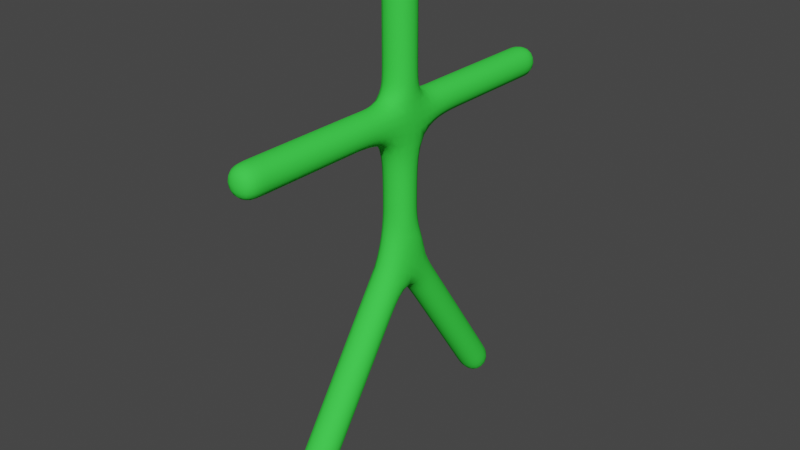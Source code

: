 # Source: StickFigure.blend  (saved by Blender 2.90.8; exported with 4.5.12 LTS)
import bpy
from mathutils import Matrix  # noqa: F401  (used for matrix-valued properties, if any)

bpy.ops.wm.read_factory_settings(use_empty=True)
scene = bpy.context.scene
scene.name = 'Scene'

# ---- collections
col_collection = bpy.data.collections.new('Collection'); scene.collection.children.link(col_collection)

# ---- materials (node trees are filled in below, after node groups)
mat_material = bpy.data.materials.new('Material')
mat_material.alpha_threshold = 0.0
mat_material.use_transparent_shadow = False
mat_material.diffuse_color = (0.05199, 0.8, 0.0698, 1.0)
mat_material.line_color = (0.0, 0.0, 0.0, 1.0)

# ---- material node trees

# ---- world
world_world = bpy.data.worlds.new('World'); scene.world = world_world
world_world.use_nodes = True; world_world.node_tree.nodes.clear()
_N = world_world.node_tree.nodes; _L = world_world.node_tree.links
n0 = _N.new('ShaderNodeOutputWorld'); n0.name = 'World Output'; n0.location = (300, 300)
n1 = _N.new('ShaderNodeBackground'); n1.name = 'Background'; n1.location = (10, 300)
n1.inputs[0].default_value = (0.05088, 0.05088, 0.05088, 1.0)
_L.new(n1.outputs[0], n0.inputs[0])
n0.is_active_output = True
world_world.color = (0.05088, 0.05088, 0.05088)
world_world.use_sun_shadow = False
world_world.sun_shadow_jitter_overblur = 0.0

# ---- meshes
me_cube = bpy.data.meshes.new('Cube')
me_cube.from_pydata([(0.0, 3.0, 1.0), (0.0, 2.0, -4.0), (0.0, 1.5, 1.0), (0.0, 1.0, -2.5), (0.0, 0.0, -1.0), (0.0, 0.0, 0.1), (0.0, 0.0, 1.0), (0.0, 0.0, 3.0), (0.0, -3.0, 1.0), (0.0, -2.0, -4.0), (0.0, 0.0, 2.36), (0.0, 0.0, 1.5), (0.0, -1.5, 1.0), (0.0, -1.0, -2.5), (0.0, 0.0, 1.85)], [(4, 5), (5, 6), (10, 7), (2, 0), (3, 4), (14, 10), (6, 11), (6, 2), (1, 3), (11, 14), (12, 8), (13, 4), (6, 12), (9, 13)], [])
_uv = me_cube.uv_layers.new(name='UVMap')
_uv.uv.foreach_set('vector', [])
me_cube.materials.append(mat_material)
me_cube.use_remesh_preserve_volume = False
me_cube.use_remesh_preserve_attributes = False
me_cube.use_mirror_vertex_groups = False
me_cube.update()
arm_armature = bpy.data.armatures.new('Armature')  # bones are not reproduced

# ---- objects
ob_cube = bpy.data.objects.new('Cube', me_cube)
ob_armature = bpy.data.objects.new('Armature', arm_armature)

# ---- transforms, parenting, visibility, modifiers, constraints
ob_cube.location = (0.0, 0.0, 4.313)
ob_cube.lock_rotations_4d = False
ob_cube.empty_display_type = 'ARROWS'
ob_cube.lineart.crease_threshold = 0.0
_vg = ob_cube.vertex_groups.new(name='Bone.00')
_vg.add([4, 5], 1.0, 'REPLACE')
_vg = ob_cube.vertex_groups.new(name='Bone.01')
_vg.add([5, 6], 1.0, 'REPLACE')
_vg = ob_cube.vertex_groups.new(name='Bone.06')
_vg.add([6, 11], 1.0, 'REPLACE')
_vg = ob_cube.vertex_groups.new(name='Bone.09')
_vg.add([11, 14], 1.0, 'REPLACE')
_vg = ob_cube.vertex_groups.new(name='Bone.05')
_vg.add([10, 14], 1.0, 'REPLACE')
_vg = ob_cube.vertex_groups.new(name='Bone.02')
_vg.add([7, 10], 1.0, 'REPLACE')
_vg = ob_cube.vertex_groups.new(name='Bone.07')
_vg.add([2, 6], 1.0, 'REPLACE')
_vg = ob_cube.vertex_groups.new(name='Bone.03')
_vg.add([0, 2], 1.0, 'REPLACE')
_vg = ob_cube.vertex_groups.new(name='Bone.12')
_vg.add([6, 12], 1.0, 'REPLACE')
_vg = ob_cube.vertex_groups.new(name='Bone.10')
_vg.add([8, 12], 1.0, 'REPLACE')
_vg = ob_cube.vertex_groups.new(name='Bone.04')
_vg.add([3, 4], 1.0, 'REPLACE')
_vg = ob_cube.vertex_groups.new(name='Bone.08')
_vg.add([1, 3], 1.0, 'REPLACE')
_vg = ob_cube.vertex_groups.new(name='Bone.11')
_vg.add([4, 13], 1.0, 'REPLACE')
_vg = ob_cube.vertex_groups.new(name='Bone.13')
_vg.add([9, 13], 1.0, 'REPLACE')
_m = ob_cube.modifiers.new('Skin', 'SKIN')
_m.use_smooth_shade = True
_m = ob_cube.modifiers.new('Armature', 'ARMATURE')
_m.object = ob_armature
_m.use_deform_preserve_volume = True
_m = ob_cube.modifiers.new('Subdivision', 'SUBSURF')
_m.uv_smooth = 'PRESERVE_CORNERS'
ob_armature.location = (0.0, 0.0, 4.313)
ob_armature.show_in_front = True
ob_armature.lineart.crease_threshold = 0.0

# ---- collection membership
col_collection.objects.link(ob_cube)
col_collection.objects.link(ob_armature)

# ---- scene / render settings (as saved in the file)
scene.frame_start = 1; scene.frame_end = 250; scene.frame_set(1)
scene.render.engine = 'BLENDER_EEVEE_NEXT'
scene.cycles.use_denoising = False
scene.cycles.samples = 128
scene.cycles.sampling_pattern = 'TABULATED_SOBOL'
scene.cycles.use_adaptive_sampling = False
scene.cycles.use_light_tree = False
scene.view_settings.view_transform = 'Filmic'
bpy.context.view_layer.update()

# ---- added for rendering (the .blend has no active camera and no usable light): camera, sun
cam_auto = bpy.data.cameras.new('AutoCamera')
cam_auto.lens = 50.0
cam_auto.sensor_width = 36.0
cam_auto.clip_end = 1000.0
ob_auto_camera = bpy.data.objects.new('AutoCamera', cam_auto)
scene.collection.objects.link(ob_auto_camera)
ob_auto_camera.location = (8.83413, -10.601, 10.7197)
ob_auto_camera.rotation_euler = (1.09748, -7.21219e-08, 0.694738)
scene.camera = ob_auto_camera
light_auto_sun = bpy.data.lights.new('AutoSun', 'SUN')
light_auto_sun.energy = 3.0
light_auto_sun.angle = 0.0523599
ob_auto_sun = bpy.data.objects.new('AutoSun', light_auto_sun)
scene.collection.objects.link(ob_auto_sun)
ob_auto_sun.rotation_euler = (0.872665, 0.174533, 0.523599)
bpy.context.view_layer.update()
